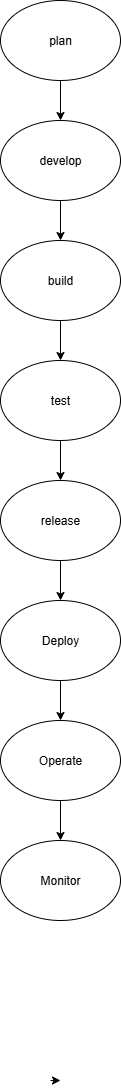

The diagram above was exported from draw.io. Its source (the exported page's mxGraphModel, read from the mxfile embedded in the PNG):
<mxGraphModel dx="1042" dy="1731" grid="1" gridSize="10" guides="1" tooltips="1" connect="1" arrows="1" fold="1" page="1" pageScale="1" pageWidth="827" pageHeight="1169" math="0" shadow="0">
  <root>
    <mxCell id="0" />
    <mxCell id="1" parent="0" />
    <mxCell id="nCS3IhHSgl-qHE0DenMr-2" style="edgeStyle=orthogonalEdgeStyle;rounded=0;orthogonalLoop=1;jettySize=auto;html=1;" parent="1" edge="1">
      <mxGeometry relative="1" as="geometry">
        <mxPoint x="420" as="targetPoint" />
        <mxPoint x="410" as="sourcePoint" />
      </mxGeometry>
    </mxCell>
    <mxCell id="nCS3IhHSgl-qHE0DenMr-3" value="develop" style="ellipse;whiteSpace=wrap;html=1;" parent="1" vertex="1">
      <mxGeometry x="360" y="-960" width="120" height="80" as="geometry" />
    </mxCell>
    <mxCell id="nCS3IhHSgl-qHE0DenMr-5" value="test" style="ellipse;whiteSpace=wrap;html=1;" parent="1" vertex="1">
      <mxGeometry x="360" y="-720" width="120" height="80" as="geometry" />
    </mxCell>
    <mxCell id="nCS3IhHSgl-qHE0DenMr-6" value="build" style="ellipse;whiteSpace=wrap;html=1;" parent="1" vertex="1">
      <mxGeometry x="360" y="-840" width="120" height="80" as="geometry" />
    </mxCell>
    <mxCell id="nCS3IhHSgl-qHE0DenMr-7" value="plan" style="ellipse;whiteSpace=wrap;html=1;" parent="1" vertex="1">
      <mxGeometry x="360" y="-1080" width="120" height="80" as="geometry" />
    </mxCell>
    <mxCell id="nCS3IhHSgl-qHE0DenMr-8" value="release" style="ellipse;whiteSpace=wrap;html=1;" parent="1" vertex="1">
      <mxGeometry x="360" y="-600" width="120" height="80" as="geometry" />
    </mxCell>
    <mxCell id="nCS3IhHSgl-qHE0DenMr-10" value="Operate" style="ellipse;whiteSpace=wrap;html=1;" parent="1" vertex="1">
      <mxGeometry x="360" y="-360" width="120" height="80" as="geometry" />
    </mxCell>
    <mxCell id="nCS3IhHSgl-qHE0DenMr-11" value="Monitor" style="ellipse;whiteSpace=wrap;html=1;" parent="1" vertex="1">
      <mxGeometry x="360" y="-240" width="120" height="80" as="geometry" />
    </mxCell>
    <mxCell id="nCS3IhHSgl-qHE0DenMr-12" value="" style="endArrow=classic;html=1;rounded=0;entryX=0.5;entryY=0;entryDx=0;entryDy=0;exitX=0.5;exitY=1;exitDx=0;exitDy=0;" parent="1" source="nCS3IhHSgl-qHE0DenMr-7" target="nCS3IhHSgl-qHE0DenMr-3" edge="1">
      <mxGeometry width="50" height="50" relative="1" as="geometry">
        <mxPoint x="450" y="-1010" as="sourcePoint" />
        <mxPoint x="500" y="-1060" as="targetPoint" />
      </mxGeometry>
    </mxCell>
    <mxCell id="nCS3IhHSgl-qHE0DenMr-13" value="" style="endArrow=classic;html=1;rounded=0;entryX=0.5;entryY=0;entryDx=0;entryDy=0;exitX=0.5;exitY=1;exitDx=0;exitDy=0;" parent="1" source="nCS3IhHSgl-qHE0DenMr-3" target="nCS3IhHSgl-qHE0DenMr-6" edge="1">
      <mxGeometry width="50" height="50" relative="1" as="geometry">
        <mxPoint x="450" y="-850" as="sourcePoint" />
        <mxPoint x="500" y="-900" as="targetPoint" />
      </mxGeometry>
    </mxCell>
    <mxCell id="nCS3IhHSgl-qHE0DenMr-14" value="" style="endArrow=classic;html=1;rounded=0;entryX=0.5;entryY=0;entryDx=0;entryDy=0;exitX=0.5;exitY=1;exitDx=0;exitDy=0;" parent="1" source="nCS3IhHSgl-qHE0DenMr-6" target="nCS3IhHSgl-qHE0DenMr-5" edge="1">
      <mxGeometry width="50" height="50" relative="1" as="geometry">
        <mxPoint x="450" y="-850" as="sourcePoint" />
        <mxPoint x="500" y="-900" as="targetPoint" />
      </mxGeometry>
    </mxCell>
    <mxCell id="nCS3IhHSgl-qHE0DenMr-15" value="" style="endArrow=classic;html=1;rounded=0;entryX=0.5;entryY=0;entryDx=0;entryDy=0;exitX=0.5;exitY=1;exitDx=0;exitDy=0;" parent="1" source="nCS3IhHSgl-qHE0DenMr-5" target="nCS3IhHSgl-qHE0DenMr-8" edge="1">
      <mxGeometry width="50" height="50" relative="1" as="geometry">
        <mxPoint x="450" y="-410" as="sourcePoint" />
        <mxPoint x="500" y="-460" as="targetPoint" />
      </mxGeometry>
    </mxCell>
    <mxCell id="nCS3IhHSgl-qHE0DenMr-16" value="" style="endArrow=classic;html=1;rounded=0;entryX=0.5;entryY=0;entryDx=0;entryDy=0;exitX=0.5;exitY=1;exitDx=0;exitDy=0;" parent="1" source="nCS3IhHSgl-qHE0DenMr-8" edge="1">
      <mxGeometry width="50" height="50" relative="1" as="geometry">
        <mxPoint x="450" y="-410" as="sourcePoint" />
        <mxPoint x="420" y="-480" as="targetPoint" />
      </mxGeometry>
    </mxCell>
    <mxCell id="nCS3IhHSgl-qHE0DenMr-17" value="" style="endArrow=classic;html=1;rounded=0;entryX=0.5;entryY=0;entryDx=0;entryDy=0;exitX=0.5;exitY=1;exitDx=0;exitDy=0;" parent="1" target="nCS3IhHSgl-qHE0DenMr-10" edge="1">
      <mxGeometry width="50" height="50" relative="1" as="geometry">
        <mxPoint x="420" y="-400" as="sourcePoint" />
        <mxPoint x="500" y="-460" as="targetPoint" />
      </mxGeometry>
    </mxCell>
    <mxCell id="nCS3IhHSgl-qHE0DenMr-18" value="" style="endArrow=classic;html=1;rounded=0;entryX=0.5;entryY=0;entryDx=0;entryDy=0;exitX=0.5;exitY=1;exitDx=0;exitDy=0;" parent="1" source="nCS3IhHSgl-qHE0DenMr-10" target="nCS3IhHSgl-qHE0DenMr-11" edge="1">
      <mxGeometry width="50" height="50" relative="1" as="geometry">
        <mxPoint x="420" y="-270" as="sourcePoint" />
        <mxPoint x="420" y="-277" as="targetPoint" />
      </mxGeometry>
    </mxCell>
    <mxCell id="nCS3IhHSgl-qHE0DenMr-20" value="Deploy" style="ellipse;whiteSpace=wrap;html=1;" parent="1" vertex="1">
      <mxGeometry x="360" y="-480" width="120" height="80" as="geometry" />
    </mxCell>
  </root>
</mxGraphModel>